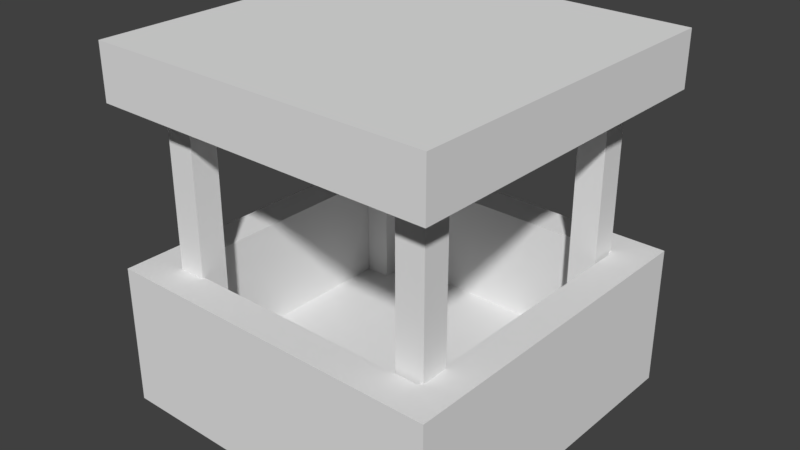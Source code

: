 # Source: character24.blend  (saved by Blender 2.77.0; exported with 4.5.12 LTS)
import bpy
from mathutils import Matrix  # noqa: F401  (used for matrix-valued properties, if any)

bpy.ops.wm.read_factory_settings(use_empty=True)
scene = bpy.context.scene
scene.name = 'Scene'

# ---- collections
col_collection_1 = bpy.data.collections.new('Collection 1'); scene.collection.children.link(col_collection_1)

# ---- world
world_world = bpy.data.worlds.new('World'); scene.world = world_world
world_world.color = (0.05088, 0.05088, 0.05088)
world_world.use_sun_shadow = False
world_world.sun_shadow_jitter_overblur = 0.0
world_world.cycles.sampling_method = 'MANUAL'

# ---- meshes
me_cube = bpy.data.meshes.new('Cube')
me_cube.from_pydata([(0.313, -0.3913, -0.4), (0.313, -0.3913, 0.4666), (0.313, -0.313, -0.4), (0.313, -0.313, 0.4666), (0.3913, -0.3913, -0.4), (0.3913, -0.3913, 0.4666), (0.3913, -0.313, -0.4), (0.3913, -0.313, 0.4666), (-0.313, -0.3913, -0.4), (-0.313, -0.3913, 0.4666), (-0.313, -0.313, -0.4), (-0.313, -0.313, 0.4666), (-0.3913, -0.3913, -0.4), (-0.3913, -0.3913, 0.4666), (-0.3913, -0.313, -0.4), (-0.3913, -0.313, 0.4666), (0.313, 0.3913, -0.4), (0.313, 0.3913, 0.4666), (0.313, 0.313, -0.4), (0.313, 0.313, 0.4666), (0.3913, 0.3913, -0.4), (0.3913, 0.3913, 0.4666), (0.3913, 0.313, -0.4), (0.3913, 0.313, 0.4666), (-0.313, 0.3913, -0.4), (-0.313, 0.3913, 0.4666), (-0.313, 0.313, -0.4), (-0.313, 0.313, 0.4666), (-0.3913, 0.3913, -0.4), (-0.3913, 0.3913, 0.4666), (-0.3913, 0.313, -0.4), (-0.3913, 0.313, 0.4666), (-0.478, 0.5, 0.5), (-0.478, 0.5, 0.4615), (-0.5, -0.478, 0.5), (-0.5, -0.478, 0.4615), (0.5, 0.478, 0.5), (0.5, 0.478, 0.4615), (0.478, -0.5, 0.5), (0.478, -0.5, 0.4615), (-0.4802, 0.4022, 0.4615), (-0.3802, 0.4978, 0.5), (-0.3802, 0.4978, 0.4615), (-0.4978, -0.3802, 0.4615), (-0.4978, -0.3802, 0.5), (0.4022, 0.4802, 0.4615), (-0.4022, -0.4802, 0.5), (-0.4802, 0.4022, 0.5), (0.4802, -0.4022, 0.4615), (0.3802, -0.4978, 0.5), (0.3802, -0.4978, 0.4615), (0.4978, 0.3802, 0.4615), (0.4978, 0.3802, 0.5), (-0.4022, -0.4802, 0.4615), (0.4802, -0.4022, 0.5), (0.4022, 0.4802, 0.5), (0.4, 0.3824, 0.4615), (-0.3824, 0.4, 0.4615), (0.3824, -0.4, 0.4615), (-0.4, -0.3824, 0.4615), (-0.3824, 0.4, 0.5), (0.4, 0.3824, 0.5), (-0.4, -0.3824, 0.5), (0.3824, -0.4, 0.5), (-0.4978, -0.3802, 0.3461), (-0.5, -0.478, 0.3461), (0.3802, -0.4978, 0.3461), (0.478, -0.5, 0.3461), (0.4978, 0.3802, 0.3461), (0.5, 0.478, 0.3461), (-0.3802, 0.4978, 0.3461), (-0.478, 0.5, 0.3461), (-0.4802, 0.4022, 0.3461), (0.4022, 0.4802, 0.3461), (0.4802, -0.4022, 0.3461), (-0.4022, -0.4802, 0.3461), (-0.3824, 0.4, 0.3461), (0.3824, -0.4, 0.3461), (-0.4, -0.3824, 0.3461), (0.4, 0.3824, 0.3461), (0.3044, 0.4824, 0.4615), (0.2066, 0.4846, 0.4615), (0.1088, 0.4868, 0.4615), (0.01101, 0.489, 0.4615), (-0.08679, 0.4912, 0.4615), (-0.1846, 0.4934, 0.4615), (-0.2824, 0.4956, 0.4615), (0.2824, -0.4956, 0.5), (0.1846, -0.4934, 0.5), (0.08679, -0.4912, 0.5), (-0.01101, -0.489, 0.5), (-0.1088, -0.4868, 0.5), (-0.2066, -0.4846, 0.5), (-0.3044, -0.4824, 0.5), (-0.3044, -0.4824, 0.4615), (-0.2066, -0.4846, 0.4615), (-0.1088, -0.4868, 0.4615), (-0.01101, -0.489, 0.4615), (0.08679, -0.4912, 0.4615), (0.1846, -0.4934, 0.4615), (0.2824, -0.4956, 0.4615), (0.2846, -0.3978, 0.4615), (0.1868, -0.3956, 0.4615), (0.08899, -0.3934, 0.4615), (-0.008805, -0.3912, 0.4615), (-0.1066, -0.389, 0.4615), (-0.2044, -0.3868, 0.4615), (-0.3022, -0.3846, 0.4615), (0.3022, 0.3846, 0.4615), (0.2044, 0.3868, 0.4615), (0.1066, 0.389, 0.4615), (0.008805, 0.3912, 0.4615), (-0.08899, 0.3934, 0.4615), (-0.1868, 0.3956, 0.4615), (-0.2846, 0.3978, 0.4615), (-0.2824, 0.4956, 0.5), (-0.1846, 0.4934, 0.5), (-0.08679, 0.4912, 0.5), (0.01101, 0.489, 0.5), (0.1088, 0.4868, 0.5), (0.2066, 0.4846, 0.5), (0.3044, 0.4824, 0.5), (-0.2846, 0.3978, 0.5), (-0.1868, 0.3956, 0.5), (-0.08899, 0.3934, 0.5), (0.008805, 0.3912, 0.5), (0.1066, 0.389, 0.5), (0.2044, 0.3868, 0.5), (0.3022, 0.3846, 0.5), (-0.3022, -0.3846, 0.5), (-0.2044, -0.3868, 0.5), (-0.1066, -0.389, 0.5), (-0.008805, -0.3912, 0.5), (0.08899, -0.3934, 0.5), (0.1868, -0.3956, 0.5), (0.2846, -0.3978, 0.5), (0.3044, 0.4824, 0.3461), (0.2066, 0.4846, 0.3461), (0.1088, 0.4868, 0.3461), (0.01101, 0.489, 0.3461), (-0.08679, 0.4912, 0.3461), (-0.1846, 0.4934, 0.3461), (-0.2824, 0.4956, 0.3461), (-0.3044, -0.4824, 0.3461), (-0.2066, -0.4846, 0.3461), (-0.1088, -0.4868, 0.3461), (-0.01101, -0.489, 0.3461), (0.08679, -0.4912, 0.3461), (0.1846, -0.4934, 0.3461), (0.2824, -0.4956, 0.3461), (0.2846, -0.3978, 0.3461), (0.1868, -0.3956, 0.3461), (0.08899, -0.3934, 0.3461), (-0.008805, -0.3912, 0.3461), (-0.1066, -0.389, 0.3461), (-0.2044, -0.3868, 0.3461), (-0.3022, -0.3846, 0.3461), (0.3022, 0.3846, 0.3461), (0.2044, 0.3868, 0.3461), (0.1066, 0.389, 0.3461), (0.008805, 0.3912, 0.3461), (-0.08899, 0.3934, 0.3461), (-0.1868, 0.3956, 0.3461), (-0.2846, 0.3978, 0.3461), (-0.5, -0.478, -0.5), (-0.5, -0.478, -0.4), (-0.478, 0.5, -0.5), (-0.478, 0.5, -0.4), (0.478, -0.5, -0.5), (0.478, -0.5, -0.4), (0.5, 0.478, -0.5), (0.5, 0.478, -0.4), (-0.4978, -0.3802, -0.4), (-0.4022, -0.4802, -0.5), (-0.4022, -0.4802, -0.4), (-0.4802, 0.4022, -0.4), (-0.4802, 0.4022, -0.5), (0.3802, -0.4978, -0.4), (-0.3802, 0.4978, -0.5), (-0.4978, -0.3802, -0.5), (0.4978, 0.3802, -0.4), (0.4022, 0.4802, -0.5), (0.4022, 0.4802, -0.4), (0.4802, -0.4022, -0.4), (0.4802, -0.4022, -0.5), (-0.3802, 0.4978, -0.4), (0.4978, 0.3802, -0.5), (0.3802, -0.4978, -0.5), (0.3824, -0.4, -0.4), (-0.4, -0.3824, -0.4), (0.4, 0.3824, -0.4), (-0.3824, 0.4, -0.4), (-0.4, -0.3824, -0.5), (0.3824, -0.4, -0.5), (-0.3824, 0.4, -0.5), (0.4, 0.3824, -0.5), (-0.4802, 0.4022, -0.1), (-0.478, 0.5, -0.1), (0.4022, 0.4802, -0.1), (0.5, 0.478, -0.1), (0.4802, -0.4022, -0.1), (0.478, -0.5, -0.1), (-0.4022, -0.4802, -0.1), (-0.5, -0.478, -0.1), (-0.4978, -0.3802, -0.1), (0.3802, -0.4978, -0.1), (0.4978, 0.3802, -0.1), (-0.3802, 0.4978, -0.1), (-0.4, -0.3824, -0.1), (0.4, 0.3824, -0.1), (-0.3824, 0.4, -0.1), (0.3824, -0.4, -0.1)], [], [(1, 3, 2, 0), (3, 7, 6, 2), (7, 5, 4, 6), (5, 1, 0, 4), (0, 2, 6, 4), (5, 7, 3, 1), (9, 8, 10, 11), (11, 10, 14, 15), (15, 14, 12, 13), (13, 12, 8, 9), (8, 12, 14, 10), (13, 9, 11, 15), (17, 16, 18, 19), (19, 18, 22, 23), (23, 22, 20, 21), (21, 20, 16, 17), (16, 20, 22, 18), (21, 17, 19, 23), (25, 27, 26, 24), (27, 31, 30, 26), (31, 29, 28, 30), (29, 25, 24, 28), (24, 26, 30, 28), (29, 31, 27, 25), (43, 35, 34, 44), (50, 39, 38, 49), (51, 37, 36, 52), (42, 33, 32, 41), (63, 49, 38, 54), (40, 33, 71, 72), (57, 59, 78, 76), (114, 107, 59, 57), (39, 50, 66, 67), (55, 61, 52, 36), (58, 56, 79, 77), (121, 128, 61, 55), (61, 63, 54, 52), (39, 48, 54, 38), (32, 47, 60, 41), (48, 51, 52, 54), (33, 40, 47, 32), (128, 135, 63, 61), (40, 43, 44, 47), (47, 44, 62, 60), (114, 57, 76, 163), (53, 35, 65, 75), (33, 42, 70, 71), (45, 37, 69, 73), (44, 34, 46, 62), (135, 87, 49, 63), (37, 45, 55, 36), (86, 42, 41, 115), (35, 53, 46, 34), (100, 50, 49, 87), (78, 75, 65, 64), (70, 76, 72, 71), (76, 78, 64, 72), (68, 74, 77, 79), (69, 68, 79, 73), (142, 163, 76, 70), (74, 67, 66, 77), (156, 143, 75, 78), (48, 39, 67, 74), (80, 45, 73, 136), (101, 58, 77, 150), (37, 51, 68, 69), (94, 53, 75, 143), (43, 40, 72, 64), (51, 48, 74, 68), (35, 43, 64, 65), (50, 100, 149, 66), (100, 99, 148, 149), (99, 98, 147, 148), (98, 97, 146, 147), (97, 96, 145, 146), (96, 95, 144, 145), (95, 94, 143, 144), (59, 107, 156, 78), (107, 106, 155, 156), (106, 105, 154, 155), (105, 104, 153, 154), (104, 103, 152, 153), (103, 102, 151, 152), (102, 101, 150, 151), (42, 86, 142, 70), (86, 85, 141, 142), (85, 84, 140, 141), (84, 83, 139, 140), (83, 82, 138, 139), (82, 81, 137, 138), (81, 80, 136, 137), (77, 66, 149, 150), (150, 149, 148, 151), (151, 148, 147, 152), (152, 147, 146, 153), (153, 146, 145, 154), (154, 145, 144, 155), (155, 144, 143, 156), (73, 79, 157, 136), (136, 157, 158, 137), (137, 158, 159, 138), (138, 159, 160, 139), (139, 160, 161, 140), (140, 161, 162, 141), (141, 162, 163, 142), (53, 94, 93, 46), (94, 95, 92, 93), (95, 96, 91, 92), (96, 97, 90, 91), (97, 98, 89, 90), (98, 99, 88, 89), (99, 100, 87, 88), (45, 80, 121, 55), (80, 81, 120, 121), (81, 82, 119, 120), (82, 83, 118, 119), (83, 84, 117, 118), (84, 85, 116, 117), (85, 86, 115, 116), (62, 46, 93, 129), (129, 93, 92, 130), (130, 92, 91, 131), (131, 91, 90, 132), (132, 90, 89, 133), (133, 89, 88, 134), (134, 88, 87, 135), (56, 108, 157, 79), (108, 109, 158, 157), (109, 110, 159, 158), (110, 111, 160, 159), (111, 112, 161, 160), (112, 113, 162, 161), (113, 114, 163, 162), (60, 62, 129, 122), (122, 129, 130, 123), (123, 130, 131, 124), (124, 131, 132, 125), (125, 132, 133, 126), (126, 133, 134, 127), (127, 134, 135, 128), (41, 60, 122, 115), (115, 122, 123, 116), (116, 123, 124, 117), (117, 124, 125, 118), (118, 125, 126, 119), (119, 126, 127, 120), (120, 127, 128, 121), (56, 58, 101, 108), (108, 101, 102, 109), (109, 102, 103, 110), (110, 103, 104, 111), (111, 104, 105, 112), (112, 105, 106, 113), (113, 106, 107, 114), (175, 167, 166, 176), (182, 171, 170, 181), (183, 169, 168, 184), (174, 165, 164, 173), (195, 181, 170, 186), (172, 165, 203, 204), (189, 191, 210, 208), (188, 190, 191, 189), (171, 182, 198, 199), (187, 193, 184, 168), (190, 188, 211, 209), (173, 192, 193, 187), (193, 195, 186, 184), (171, 180, 186, 170), (164, 179, 192, 173), (180, 183, 184, 186), (165, 172, 179, 164), (192, 194, 195, 193), (172, 175, 176, 179), (179, 176, 194, 192), (188, 189, 208, 211), (185, 167, 197, 207), (165, 174, 202, 203), (177, 169, 201, 205), (176, 166, 178, 194), (194, 178, 181, 195), (169, 177, 187, 168), (177, 174, 173, 187), (167, 185, 178, 166), (185, 182, 181, 178), (210, 207, 197, 196), (202, 208, 204, 203), (208, 210, 196, 204), (200, 206, 209, 211), (201, 200, 211, 205), (205, 211, 208, 202), (206, 199, 198, 209), (209, 198, 207, 210), (180, 171, 199, 206), (174, 177, 205, 202), (191, 190, 209, 210), (169, 183, 200, 201), (182, 185, 207, 198), (175, 172, 204, 196), (183, 180, 206, 200), (167, 175, 196, 197)])
_uv = me_cube.uv_layers.new(name='UVMap')
_uv.uv.foreach_set('vector', [0.8128, 0.4891, 0.7408, 0.4891, 0.7408, 0.4171, 0.8128, 0.4171, 0.8128, 0.4891, 0.7408, 0.4891, 0.7408, 0.4171, 0.8128, 0.4171, 0.8128, 0.4891, 0.7408, 0.4891, 0.7408, 0.4171, 0.8128, 0.4171, 0.8128, 0.4891, 0.7408, 0.4891, 0.7408, 0.4171, 0.8128, 0.4171, 0.8128, 0.4891, 0.7408, 0.4891, 0.7408, 0.4171, 0.8128, 0.4171, 0.8128, 0.4891, 0.7408, 0.4891, 0.7408, 0.4171, 0.8128, 0.4171, 0.8128, 0.4891, 0.7408, 0.4891, 0.7408, 0.4171, 0.8128, 0.4171, 0.8128, 0.4891, 0.7408, 0.4891, 0.7408, 0.4171, 0.8128, 0.4171, 0.8128, 0.4891, 0.7408, 0.4891, 0.7408, 0.4171, 0.8128, 0.4171, 0.8128, 0.4891, 0.7408, 0.4891, 0.7408, 0.4171, 0.8128, 0.4171, 0.8128, 0.4891, 0.7408, 0.4891, 0.7408, 0.4171, 0.8128, 0.4171, 0.8128, 0.4891, 0.7408, 0.4891, 0.7408, 0.4171, 0.8128, 0.4171, 0.8128, 0.4891, 0.7408, 0.4891, 0.7408, 0.4171, 0.8128, 0.4171, 0.8128, 0.4891, 0.7408, 0.4891, 0.7408, 0.4171, 0.8128, 0.4171, 0.8128, 0.4891, 0.7408, 0.4891, 0.7408, 0.4171, 0.8128, 0.4171, 0.8128, 0.4891, 0.7408, 0.4891, 0.7408, 0.4171, 0.8128, 0.4171, 0.8128, 0.4891, 0.7408, 0.4891, 0.7408, 0.4171, 0.8128, 0.4171, 0.8128, 0.4891, 0.7408, 0.4891, 0.7408, 0.4171, 0.8128, 0.4171, 0.8128, 0.4891, 0.7408, 0.4891, 0.7408, 0.4171, 0.8128, 0.4171, 0.8128, 0.4891, 0.7408, 0.4891, 0.7408, 0.4171, 0.8128, 0.4171, 0.8128, 0.4891, 0.7408, 0.4891, 0.7408, 0.4171, 0.8128, 0.4171, 0.8128, 0.4891, 0.7408, 0.4891, 0.7408, 0.4171, 0.8128, 0.4171, 0.8128, 0.4891, 0.7408, 0.4891, 0.7408, 0.4171, 0.8128, 0.4171, 0.8128, 0.4891, 0.7408, 0.4891, 0.7408, 0.4171, 0.8128, 0.4171, 0.05813, 0.5075, 0.05813, 0.51, 0.0554, 0.51, 0.0554, 0.5075, 0.07234, 0.5075, 0.07234, 0.51, 0.0696, 0.51, 0.0696, 0.5075, 0.06359, 0.5154, 0.06359, 0.5129, 0.06633, 0.5129, 0.06633, 0.5154, 0.08655, 0.5075, 0.08655, 0.51, 0.08381, 0.51, 0.08381, 0.5075, 0.04938, 0.4846, 0.05212, 0.4846, 0.05212, 0.4871, 0.04938, 0.4871, 0.05813, 0.4875, 0.05813, 0.4851, 0.06633, 0.4851, 0.06633, 0.4875, 0.08108, 0.5329, 0.08108, 0.5129, 0.08928, 0.5129, 0.08928, 0.5329, 0.0554, 0.4796, 0.07726, 0.4796, 0.07726, 0.4821, 0.0554, 0.4821, 0.07234, 0.51, 0.07234, 0.5075, 0.08053, 0.5075, 0.08053, 0.51, 0.02479, 0.4846, 0.02752, 0.4846, 0.02752, 0.4871, 0.02479, 0.4871, 0.0696, 0.5329, 0.0696, 0.5129, 0.0778, 0.5129, 0.0778, 0.5329, 0.02479, 0.4821, 0.02752, 0.4821, 0.02752, 0.4846, 0.02479, 0.4846, 0.02752, 0.4846, 0.04938, 0.4846, 0.04938, 0.4871, 0.02752, 0.4871, 0.06359, 0.5379, 0.06359, 0.5354, 0.06633, 0.5354, 0.06633, 0.5379, 0.02479, 0.4621, 0.02752, 0.4621, 0.02752, 0.4646, 0.02479, 0.4646, 0.06359, 0.5354, 0.06359, 0.5154, 0.06633, 0.5154, 0.06633, 0.5354, 0.05813, 0.4851, 0.05813, 0.4875, 0.0554, 0.4875, 0.0554, 0.4851, 0.02752, 0.4821, 0.04938, 0.4821, 0.04938, 0.4846, 0.02752, 0.4846, 0.05813, 0.4875, 0.05813, 0.5075, 0.0554, 0.5075, 0.0554, 0.4875, 0.02752, 0.4621, 0.04938, 0.4621, 0.04938, 0.4646, 0.02752, 0.4646, 0.09201, 0.4646, 0.09201, 0.4621, 0.1002, 0.4621, 0.1002, 0.4646, 0.07234, 0.4875, 0.07234, 0.4851, 0.08053, 0.4851, 0.08053, 0.4875, 0.08655, 0.51, 0.08655, 0.5075, 0.09474, 0.5075, 0.09474, 0.51, 0.08655, 0.4875, 0.08655, 0.4851, 0.09474, 0.4851, 0.09474, 0.4875, 0.04938, 0.4621, 0.05212, 0.4621, 0.05212, 0.4646, 0.04938, 0.4646, 0.04938, 0.4821, 0.05212, 0.4821, 0.05212, 0.4846, 0.04938, 0.4846, 0.08655, 0.4851, 0.08655, 0.4875, 0.08381, 0.4875, 0.08381, 0.4851, 0.08655, 0.505, 0.08655, 0.5075, 0.08381, 0.5075, 0.08381, 0.505, 0.07234, 0.4851, 0.07234, 0.4875, 0.0696, 0.4875, 0.0696, 0.4851, 0.07234, 0.505, 0.07234, 0.5075, 0.0696, 0.5075, 0.0696, 0.505, 0.02752, 0.5125, 0.02752, 0.5149, 0.02479, 0.5149, 0.02479, 0.5125, 0.02752, 0.49, 0.02752, 0.4925, 0.02479, 0.4925, 0.02479, 0.49, 0.02752, 0.4925, 0.02752, 0.5125, 0.02479, 0.5125, 0.02479, 0.4925, 0.05212, 0.4925, 0.05212, 0.5125, 0.04938, 0.5125, 0.04938, 0.4925, 0.05212, 0.49, 0.05212, 0.4925, 0.04938, 0.4925, 0.04938, 0.49, 0.03026, 0.49, 0.03026, 0.4925, 0.02752, 0.4925, 0.02752, 0.49, 0.05212, 0.5125, 0.05212, 0.5149, 0.04938, 0.5149, 0.04938, 0.5125, 0.03026, 0.5125, 0.03026, 0.5149, 0.02752, 0.5149, 0.02752, 0.5125, 0.06359, 0.5354, 0.06359, 0.5379, 0.0554, 0.5379, 0.0554, 0.5354, 0.08655, 0.49, 0.08655, 0.4875, 0.09474, 0.4875, 0.09474, 0.49, 0.08873, 0.4796, 0.08873, 0.4821, 0.08053, 0.4821, 0.08053, 0.4796, 0.06359, 0.5129, 0.06359, 0.5154, 0.0554, 0.5154, 0.0554, 0.5129, 0.07234, 0.49, 0.07234, 0.4875, 0.08053, 0.4875, 0.08053, 0.49, 0.05813, 0.5075, 0.05813, 0.4875, 0.06633, 0.4875, 0.06633, 0.5075, 0.06359, 0.5154, 0.06359, 0.5354, 0.0554, 0.5354, 0.0554, 0.5154, 0.05813, 0.51, 0.05813, 0.5075, 0.06633, 0.5075, 0.06633, 0.51, 0.07234, 0.5075, 0.07234, 0.505, 0.08053, 0.505, 0.08053, 0.5075, 0.8, 0.4982, 0.8, 0.4951, 0.81, 0.4951, 0.81, 0.4982, 0.8, 0.4951, 0.8, 0.4921, 0.81, 0.4921, 0.81, 0.4951, 0.07234, 0.5, 0.07234, 0.4975, 0.08053, 0.4975, 0.08053, 0.5, 0.07234, 0.4975, 0.07234, 0.495, 0.08053, 0.495, 0.08053, 0.4975, 0.8, 0.486, 0.8, 0.483, 0.81, 0.483, 0.81, 0.486, 0.8, 0.483, 0.8, 0.4799, 0.81, 0.4799, 0.81, 0.483, 0.08873, 0.4621, 0.08873, 0.4646, 0.08053, 0.4646, 0.08053, 0.4621, 0.82, 0.4489, 0.82, 0.452, 0.81, 0.452, 0.81, 0.4489, 0.82, 0.452, 0.82, 0.455, 0.81, 0.455, 0.81, 0.452, 0.08873, 0.4696, 0.08873, 0.4721, 0.08053, 0.4721, 0.08053, 0.4696, 0.08873, 0.4721, 0.08873, 0.4746, 0.08053, 0.4746, 0.08053, 0.4721, 0.82, 0.4611, 0.82, 0.4641, 0.81, 0.4641, 0.81, 0.4611, 0.82, 0.4641, 0.82, 0.4672, 0.81, 0.4672, 0.81, 0.4641, 0.08655, 0.5075, 0.08655, 0.505, 0.09474, 0.505, 0.09474, 0.5075, 0.8173, 0.4982, 0.8173, 0.4951, 0.8273, 0.4951, 0.8273, 0.4982, 0.8173, 0.4951, 0.8173, 0.4921, 0.8273, 0.4921, 0.8273, 0.4951, 0.08655, 0.5, 0.08655, 0.4975, 0.09474, 0.4975, 0.09474, 0.5, 0.08655, 0.4975, 0.08655, 0.495, 0.09474, 0.495, 0.09474, 0.4975, 0.8173, 0.486, 0.8173, 0.483, 0.8273, 0.483, 0.8273, 0.486, 0.8173, 0.483, 0.8173, 0.4799, 0.8273, 0.4799, 0.8273, 0.483, 0.04938, 0.5125, 0.04938, 0.5149, 0.04665, 0.5149, 0.04665, 0.5125, 0.7686, 0.5073, 0.7686, 0.5103, 0.7653, 0.5103, 0.7653, 0.5073, 0.7653, 0.5073, 0.7653, 0.5103, 0.7619, 0.5103, 0.7619, 0.5073, 0.04119, 0.5125, 0.04119, 0.5149, 0.03845, 0.5149, 0.03845, 0.5125, 0.03845, 0.5125, 0.03845, 0.5149, 0.03572, 0.5149, 0.03572, 0.5125, 0.7552, 0.5073, 0.7552, 0.5103, 0.7519, 0.5103, 0.7519, 0.5073, 0.7519, 0.5073, 0.7519, 0.5103, 0.7486, 0.5103, 0.7486, 0.5073, 0.04938, 0.49, 0.04938, 0.4925, 0.04665, 0.4925, 0.04665, 0.49, 0.7686, 0.4799, 0.7686, 0.483, 0.7653, 0.483, 0.7653, 0.4799, 0.7653, 0.4799, 0.7653, 0.483, 0.7619, 0.483, 0.7619, 0.4799, 0.04119, 0.49, 0.04119, 0.4925, 0.03845, 0.4925, 0.03845, 0.49, 0.03845, 0.49, 0.03845, 0.4925, 0.03572, 0.4925, 0.03572, 0.49, 0.7552, 0.4799, 0.7552, 0.483, 0.7519, 0.483, 0.7519, 0.4799, 0.7519, 0.4799, 0.7519, 0.483, 0.7486, 0.483, 0.7486, 0.4799, 0.07234, 0.4875, 0.07234, 0.49, 0.0696, 0.49, 0.0696, 0.4875, 0.8, 0.4799, 0.8, 0.483, 0.7966, 0.483, 0.7966, 0.4799, 0.8, 0.483, 0.8, 0.486, 0.7966, 0.486, 0.7966, 0.483, 0.07234, 0.495, 0.07234, 0.4975, 0.0696, 0.4975, 0.0696, 0.495, 0.07234, 0.4975, 0.07234, 0.5, 0.0696, 0.5, 0.0696, 0.4975, 0.8, 0.4921, 0.8, 0.4951, 0.7966, 0.4951, 0.7966, 0.4921, 0.8, 0.4951, 0.8, 0.4982, 0.7966, 0.4982, 0.7966, 0.4951, 0.08655, 0.4875, 0.08655, 0.49, 0.08381, 0.49, 0.08381, 0.4875, 0.8173, 0.4799, 0.8173, 0.483, 0.814, 0.483, 0.814, 0.4799, 0.8173, 0.483, 0.8173, 0.486, 0.814, 0.486, 0.814, 0.483, 0.08655, 0.495, 0.08655, 0.4975, 0.08381, 0.4975, 0.08381, 0.495, 0.08655, 0.4975, 0.08655, 0.5, 0.08381, 0.5, 0.08381, 0.4975, 0.8173, 0.4921, 0.8173, 0.4951, 0.814, 0.4951, 0.814, 0.4921, 0.8173, 0.4951, 0.8173, 0.4982, 0.814, 0.4982, 0.814, 0.4951, 0.04938, 0.4646, 0.05212, 0.4646, 0.05212, 0.4671, 0.04938, 0.4671, 0.7719, 0.452, 0.7753, 0.452, 0.7753, 0.455, 0.7719, 0.455, 0.7719, 0.455, 0.7753, 0.455, 0.7753, 0.458, 0.7719, 0.458, 0.04938, 0.4721, 0.05212, 0.4721, 0.05212, 0.4746, 0.04938, 0.4746, 0.04938, 0.4746, 0.05212, 0.4746, 0.05212, 0.4771, 0.04938, 0.4771, 0.7719, 0.4641, 0.7753, 0.4641, 0.7753, 0.4672, 0.7719, 0.4672, 0.7719, 0.4672, 0.7753, 0.4672, 0.7753, 0.4702, 0.7719, 0.4702, 0.09201, 0.4821, 0.09201, 0.4796, 0.1002, 0.4796, 0.1002, 0.4821, 0.824, 0.4672, 0.824, 0.4641, 0.834, 0.4641, 0.834, 0.4672, 0.824, 0.4641, 0.824, 0.4611, 0.834, 0.4611, 0.834, 0.4641, 0.09201, 0.4746, 0.09201, 0.4721, 0.1002, 0.4721, 0.1002, 0.4746, 0.09201, 0.4721, 0.09201, 0.4696, 0.1002, 0.4696, 0.1002, 0.4721, 0.824, 0.455, 0.824, 0.452, 0.834, 0.452, 0.834, 0.455, 0.824, 0.452, 0.824, 0.4489, 0.834, 0.4489, 0.834, 0.452, 0.02752, 0.4646, 0.04938, 0.4646, 0.04938, 0.4671, 0.02752, 0.4671, 0.7452, 0.452, 0.7719, 0.452, 0.7719, 0.455, 0.7452, 0.455, 0.7452, 0.455, 0.7719, 0.455, 0.7719, 0.458, 0.7452, 0.458, 0.02752, 0.4721, 0.04938, 0.4721, 0.04938, 0.4746, 0.02752, 0.4746, 0.02752, 0.4746, 0.04938, 0.4746, 0.04938, 0.4771, 0.02752, 0.4771, 0.7452, 0.4641, 0.7719, 0.4641, 0.7719, 0.4672, 0.7452, 0.4672, 0.7452, 0.4672, 0.7719, 0.4672, 0.7719, 0.4702, 0.7452, 0.4702, 0.02479, 0.4646, 0.02752, 0.4646, 0.02752, 0.4671, 0.02479, 0.4671, 0.7419, 0.452, 0.7452, 0.452, 0.7452, 0.455, 0.7419, 0.455, 0.7419, 0.455, 0.7452, 0.455, 0.7452, 0.458, 0.7419, 0.458, 0.02479, 0.4721, 0.02752, 0.4721, 0.02752, 0.4746, 0.02479, 0.4746, 0.02479, 0.4746, 0.02752, 0.4746, 0.02752, 0.4771, 0.02479, 0.4771, 0.7419, 0.4641, 0.7452, 0.4641, 0.7452, 0.4672, 0.7419, 0.4672, 0.7419, 0.4672, 0.7452, 0.4672, 0.7452, 0.4702, 0.7419, 0.4702, 0.0554, 0.4621, 0.07726, 0.4621, 0.07726, 0.4646, 0.0554, 0.4646, 0.7793, 0.4489, 0.806, 0.4489, 0.806, 0.452, 0.7793, 0.452, 0.7793, 0.452, 0.806, 0.452, 0.806, 0.455, 0.7793, 0.455, 0.0554, 0.4696, 0.07726, 0.4696, 0.07726, 0.4721, 0.0554, 0.4721, 0.0554, 0.4721, 0.07726, 0.4721, 0.07726, 0.4746, 0.0554, 0.4746, 0.7793, 0.4611, 0.806, 0.4611, 0.806, 0.4641, 0.7793, 0.4641, 0.7793, 0.4641, 0.806, 0.4641, 0.806, 0.4672, 0.7793, 0.4672, 0.2209, 0.4823, 0.2209, 0.4801, 0.2233, 0.4801, 0.2233, 0.4823, 0.2333, 0.4578, 0.2333, 0.4557, 0.2357, 0.4557, 0.2357, 0.4578, 0.241, 0.4753, 0.241, 0.4775, 0.2386, 0.4775, 0.2386, 0.4753, 0.2161, 0.4753, 0.2161, 0.4775, 0.2137, 0.4775, 0.2137, 0.4753, 0.1893, 0.4797, 0.1893, 0.4818, 0.1869, 0.4818, 0.1869, 0.4797, 0.2209, 0.4997, 0.2209, 0.5019, 0.2137, 0.5019, 0.2137, 0.4997, 0.3663, 0.3739, 0.3663, 0.3932, 0.3584, 0.3932, 0.3584, 0.3739, 0.3446, 0.3247, 0.3658, 0.3247, 0.3658, 0.344, 0.3446, 0.344, 0.2333, 0.4557, 0.2333, 0.4578, 0.2261, 0.4578, 0.2261, 0.4557, 0.1893, 0.46, 0.1893, 0.4622, 0.1869, 0.4622, 0.1869, 0.46, 0.3774, 0.3739, 0.3774, 0.3932, 0.3695, 0.3932, 0.3695, 0.3739, 0.2084, 0.46, 0.2084, 0.4622, 0.1893, 0.4622, 0.1893, 0.46, 0.1893, 0.4622, 0.1893, 0.4797, 0.1869, 0.4797, 0.1869, 0.4622, 0.241, 0.4557, 0.241, 0.4578, 0.2386, 0.4578, 0.2386, 0.4557, 0.2108, 0.46, 0.2108, 0.4622, 0.2084, 0.4622, 0.2084, 0.46, 0.241, 0.4578, 0.241, 0.4753, 0.2386, 0.4753, 0.2386, 0.4578, 0.2209, 0.5019, 0.2209, 0.4997, 0.2233, 0.4997, 0.2233, 0.5019, 0.2084, 0.4622, 0.2084, 0.4797, 0.1893, 0.4797, 0.1893, 0.4622, 0.2209, 0.4997, 0.2209, 0.4823, 0.2233, 0.4823, 0.2233, 0.4997, 0.2108, 0.4622, 0.2108, 0.4797, 0.2084, 0.4797, 0.2084, 0.4622, 0.388, 0.3247, 0.388, 0.344, 0.3801, 0.344, 0.3801, 0.3247, 0.2333, 0.4753, 0.2333, 0.4775, 0.2261, 0.4775, 0.2261, 0.4753, 0.2161, 0.4775, 0.2161, 0.4753, 0.2233, 0.4753, 0.2233, 0.4775, 0.2161, 0.4578, 0.2161, 0.4557, 0.2233, 0.4557, 0.2233, 0.4578, 0.2108, 0.4797, 0.2108, 0.4818, 0.2084, 0.4818, 0.2084, 0.4797, 0.2084, 0.4797, 0.2084, 0.4818, 0.1893, 0.4818, 0.1893, 0.4797, 0.2161, 0.4557, 0.2161, 0.4578, 0.2137, 0.4578, 0.2137, 0.4557, 0.2161, 0.4578, 0.2161, 0.4753, 0.2137, 0.4753, 0.2137, 0.4578, 0.2333, 0.4775, 0.2333, 0.4753, 0.2357, 0.4753, 0.2357, 0.4775, 0.2333, 0.4753, 0.2333, 0.4578, 0.2357, 0.4578, 0.2357, 0.4753, 0.2084, 0.4552, 0.2108, 0.4552, 0.2108, 0.4574, 0.2084, 0.4574, 0.1869, 0.4552, 0.1893, 0.4552, 0.1893, 0.4574, 0.1869, 0.4574, 0.1893, 0.4552, 0.2084, 0.4552, 0.2084, 0.4574, 0.1893, 0.4574, 0.1893, 0.4356, 0.2084, 0.4356, 0.2084, 0.4378, 0.1893, 0.4378, 0.1869, 0.4356, 0.1893, 0.4356, 0.1893, 0.4378, 0.1869, 0.4378, 0.1869, 0.4378, 0.1893, 0.4378, 0.1893, 0.4552, 0.1869, 0.4552, 0.2084, 0.4356, 0.2108, 0.4356, 0.2108, 0.4378, 0.2084, 0.4378, 0.2084, 0.4378, 0.2108, 0.4378, 0.2108, 0.4552, 0.2084, 0.4552, 0.241, 0.4578, 0.241, 0.4557, 0.2481, 0.4557, 0.2481, 0.4578, 0.2161, 0.4753, 0.2161, 0.4578, 0.2233, 0.4578, 0.2233, 0.4753, 0.369, 0.344, 0.369, 0.3247, 0.3769, 0.3247, 0.3769, 0.344, 0.241, 0.4775, 0.241, 0.4753, 0.2481, 0.4753, 0.2481, 0.4775, 0.2333, 0.4578, 0.2333, 0.4753, 0.2261, 0.4753, 0.2261, 0.4578, 0.2209, 0.4823, 0.2209, 0.4997, 0.2137, 0.4997, 0.2137, 0.4823, 0.241, 0.4753, 0.241, 0.4578, 0.2481, 0.4578, 0.2481, 0.4753, 0.2209, 0.4801, 0.2209, 0.4823, 0.2137, 0.4823, 0.2137, 0.4801])
me_cube.use_remesh_preserve_volume = False
me_cube.use_remesh_preserve_attributes = False
me_cube.use_mirror_vertex_groups = False
me_cube.update()

# ---- objects
ob_cube = bpy.data.objects.new('Cube', me_cube)

# ---- transforms, parenting, visibility, modifiers, constraints
ob_cube.location = (0.0, 0.0, 0.0)
ob_cube.lineart.crease_threshold = 0.0

# ---- collection membership
col_collection_1.objects.link(ob_cube)

# ---- scene / render settings (as saved in the file)
scene.frame_start = 1; scene.frame_end = 250; scene.frame_set(1)
scene.render.engine = 'BLENDER_EEVEE_NEXT'
scene.render.resolution_percentage = 50
scene.render.dither_intensity = 0.0
scene.cycles.use_denoising = False
scene.cycles.samples = 128
scene.cycles.sampling_pattern = 'TABULATED_SOBOL'
scene.cycles.light_sampling_threshold = 0.0
scene.cycles.use_adaptive_sampling = False
scene.cycles.use_light_tree = False
scene.cycles.blur_glossy = 0.0
scene.cycles.sample_clamp_indirect = 0.0
scene.view_settings.view_transform = 'Standard'
bpy.context.view_layer.update()

# ---- added for rendering (the .blend has no active camera and no usable light): camera, sun
cam_auto = bpy.data.cameras.new('AutoCamera')
cam_auto.lens = 50.0
cam_auto.sensor_width = 36.0
cam_auto.clip_end = 1000.0
ob_auto_camera = bpy.data.objects.new('AutoCamera', cam_auto)
scene.collection.objects.link(ob_auto_camera)
ob_auto_camera.location = (1.60254, -1.92304, 1.28203)
ob_auto_camera.rotation_euler = (1.09748, -7.21219e-08, 0.694738)
scene.camera = ob_auto_camera
light_auto_sun = bpy.data.lights.new('AutoSun', 'SUN')
light_auto_sun.energy = 3.0
light_auto_sun.angle = 0.0523599
ob_auto_sun = bpy.data.objects.new('AutoSun', light_auto_sun)
scene.collection.objects.link(ob_auto_sun)
ob_auto_sun.rotation_euler = (0.872665, 0.174533, 0.523599)
bpy.context.view_layer.update()
